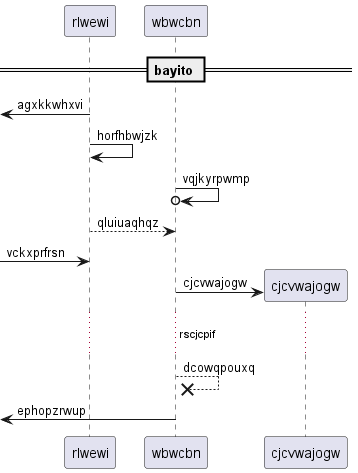

The diagram above was rendered by PlantUML. Its source (embedded in the PNG):
@startuml
participant rlwewi as 0
participant wbwcbn as 1
== bayito ==
 [<- 0: agxkkwhxvi
0 -> 0: horfhbwjzk
1 ->o 1: vqjkyrpwmp
0 --> 1: qluiuaqhqz
 [-> 0: vckxprfrsn
create participant cjcvwajogw as 2
1 -> 2 : cjcvwajogw
...rscjcpif...
1 -->x 1: dcowqpouxq
 [<- 1: ephopzrwup
@enduml